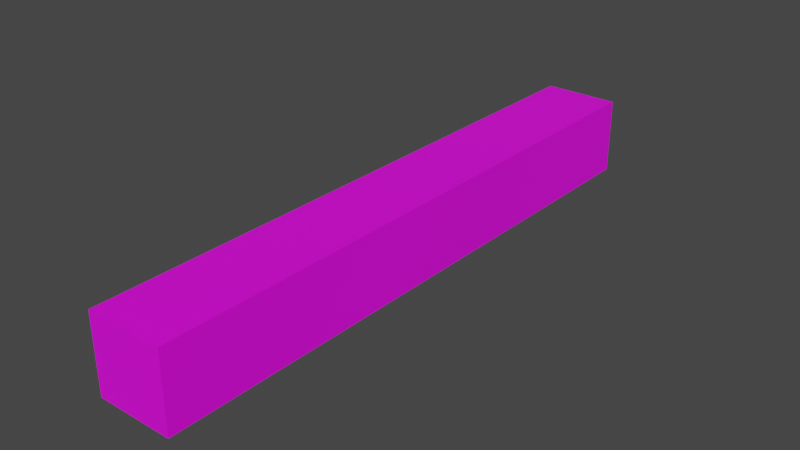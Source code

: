 # Source: Laser.blend  (saved by Blender 3.4.6; exported with 4.5.12 LTS)
import bpy
from mathutils import Matrix  # noqa: F401  (used for matrix-valued properties, if any)

bpy.ops.wm.read_factory_settings(use_empty=True)
scene = bpy.context.scene
scene.name = 'Scene'

# ---- collections
col_collection = bpy.data.collections.new('Collection'); scene.collection.children.link(col_collection)

# ---- images (referenced by path relative to the original .blend; pixels are not part of the script)
import os
ASSET_DIR = os.environ.get("B2B_ASSET_DIR", "")  # directory of the original .blend (textures are referenced by path, not embedded)
HERE = os.path.dirname(os.path.abspath(__file__))  # packed textures are extracted next to this script under _unpacked/

def load_image(name, relpath, width, height, colorspace="sRGB"):
    """Load a texture the original file referenced (path relative to the .blend, or extracted next to this script)."""
    p = next((c for c in (os.path.join(HERE, relpath), os.path.join(ASSET_DIR, relpath)) if relpath and os.path.exists(c)), "")
    if p:
        img = bpy.data.images.load(p, check_existing=True)
        img.name = name
    else:  # same state as the original file: an image datablock whose file is absent (Cycles renders it pink)
        img = bpy.data.images.new(name, width, height)
        img.source = "FILE"
        img.filepath = "//" + (relpath or name)
    img.colorspace_settings.name = colorspace
    return img
img_dungeons_2_texture_01_a_png = load_image('Dungeons_2_Texture_01_A.png', 'Dungeons_2_Texture_01_A.png', 1024, 1024, 'sRGB')

# ---- materials (node trees are filled in below, after node groups)
mat_material = bpy.data.materials.new('Material')
mat_material.alpha_threshold = 0.0
mat_material.use_transparent_shadow = False
mat_material.roughness = 0.5
mat_material.line_color = (0.0, 0.0, 0.0, 1.0)

# ---- material node trees
mat_material.use_nodes = True; mat_material.node_tree.nodes.clear()
_N = mat_material.node_tree.nodes; _L = mat_material.node_tree.links
n0 = _N.new('ShaderNodeOutputMaterial'); n0.name = 'Material Output'; n0.location = (300, 300)
n1 = _N.new('ShaderNodeBsdfPrincipled'); n1.name = 'Principled BSDF'; n1.location = (10, 300)
n1.distribution = 'GGX'
n1.subsurface_method = 'RANDOM_WALK_SKIN'
n1.inputs[3].default_value = 1.45
n1.inputs[27].default_value = (0.0, 0.0, 0.0, 1.0)
n1.inputs[28].default_value = 1.0
n2 = _N.new('ShaderNodeTexImage'); n2.name = 'Image Texture'; n2.location = (-342, 131)
n2.image = img_dungeons_2_texture_01_a_png
_L.new(n1.outputs[0], n0.inputs[0])
_L.new(n2.outputs[0], n1.inputs[0])
n0.is_active_output = True

# ---- world
world_world = bpy.data.worlds.new('World'); scene.world = world_world
world_world.use_nodes = True; world_world.node_tree.nodes.clear()
_N = world_world.node_tree.nodes; _L = world_world.node_tree.links
n0 = _N.new('ShaderNodeOutputWorld'); n0.name = 'World Output'; n0.location = (300, 300)
n1 = _N.new('ShaderNodeBackground'); n1.name = 'Background'; n1.location = (10, 300)
n1.inputs[0].default_value = (0.05088, 0.05088, 0.05088, 1.0)
_L.new(n1.outputs[0], n0.inputs[0])
n0.is_active_output = True
world_world.color = (0.05088, 0.05088, 0.05088)
world_world.use_sun_shadow = False
world_world.sun_shadow_jitter_overblur = 0.0

# ---- meshes
me_cube = bpy.data.meshes.new('Cube')
me_cube.from_pydata([(1.0, 1.0, 1.0), (1.0, 1.0, -1.0), (1.0, -1.0, 1.0), (1.0, -1.0, -1.0), (-1.0, 1.0, 1.0), (-1.0, 1.0, -1.0), (-1.0, -1.0, 1.0), (-1.0, -1.0, -1.0)], [], [(0, 4, 6, 2), (3, 2, 6, 7), (7, 6, 4, 5), (5, 1, 3, 7), (1, 0, 2, 3), (5, 4, 0, 1)])
_uv = me_cube.uv_layers.new(name='UVMap')
_uv.uv.foreach_set('vector', [0.3094, 0.3837, 0.3109, 0.3837, 0.3109, 0.3852, 0.3094, 0.3852, 0.3079, 0.3852, 0.3094, 0.3852, 0.3094, 0.3867, 0.3079, 0.3867, 0.3079, 0.3807, 0.3094, 0.3807, 0.3094, 0.3822, 0.3079, 0.3822, 0.3064, 0.3837, 0.3079, 0.3837, 0.3079, 0.3852, 0.3064, 0.3852, 0.3079, 0.3837, 0.3094, 0.3837, 0.3094, 0.3852, 0.3079, 0.3852, 0.3079, 0.3822, 0.3094, 0.3822, 0.3094, 0.3837, 0.3079, 0.3837])
me_cube.materials.append(mat_material)
me_cube.use_mirror_vertex_groups = False
me_cube.update()

# ---- objects
ob_cube = bpy.data.objects.new('Cube', me_cube)

# ---- transforms, parenting, visibility, modifiers, constraints
ob_cube.location = (0.0, 0.3523, 0.0)
ob_cube.scale = (0.05139, 0.4038, 0.05139)
ob_cube.lock_rotations_4d = False
ob_cube.empty_display_type = 'ARROWS'
ob_cube.lineart.crease_threshold = 0.0

# ---- collection membership
col_collection.objects.link(ob_cube)

# ---- scene / render settings (as saved in the file)
scene.frame_start = 1; scene.frame_end = 20; scene.frame_set(4)
scene.render.engine = 'BLENDER_EEVEE_NEXT'
scene.cycles.sampling_pattern = 'TABULATED_SOBOL'
scene.cycles.use_light_tree = False
scene.view_settings.view_transform = 'Filmic'
bpy.context.view_layer.update()

# ---- added for rendering (the .blend has no active camera and no usable light): camera, sun
cam_auto = bpy.data.cameras.new('AutoCamera')
cam_auto.lens = 50.0
cam_auto.sensor_width = 36.0
cam_auto.clip_end = 1000.0
ob_auto_camera = bpy.data.objects.new('AutoCamera', cam_auto)
scene.collection.objects.link(ob_auto_camera)
ob_auto_camera.location = (0.759223, -0.558777, 0.607378)
ob_auto_camera.rotation_euler = (1.09748, -7.21219e-08, 0.694738)
scene.camera = ob_auto_camera
light_auto_sun = bpy.data.lights.new('AutoSun', 'SUN')
light_auto_sun.energy = 3.0
light_auto_sun.angle = 0.0523599
ob_auto_sun = bpy.data.objects.new('AutoSun', light_auto_sun)
scene.collection.objects.link(ob_auto_sun)
ob_auto_sun.rotation_euler = (0.872665, 0.174533, 0.523599)
bpy.context.view_layer.update()
